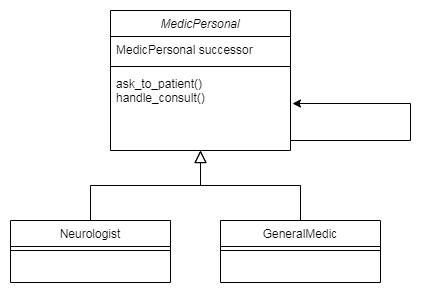

The diagram above was exported from draw.io. Its source (the exported page's mxGraphModel, read from the mxfile embedded in the PNG):
<mxGraphModel dx="806" dy="490" grid="1" gridSize="10" guides="1" tooltips="1" connect="1" arrows="1" fold="1" page="1" pageScale="1" pageWidth="827" pageHeight="1169" math="0" shadow="0">
  <root>
    <mxCell id="HzvFIiwKx5vb1SoeX-AF-0" />
    <mxCell id="HzvFIiwKx5vb1SoeX-AF-1" parent="HzvFIiwKx5vb1SoeX-AF-0" />
    <mxCell id="YapUcwewflW1gsBUMOKz-0" value="MedicPersonal" style="swimlane;fontStyle=2;align=center;verticalAlign=top;childLayout=stackLayout;horizontal=1;startSize=26;horizontalStack=0;resizeParent=1;resizeLast=0;collapsible=1;marginBottom=0;rounded=0;shadow=0;strokeWidth=1;" vertex="1" parent="HzvFIiwKx5vb1SoeX-AF-1">
      <mxGeometry x="220" y="60" width="180" height="140" as="geometry">
        <mxRectangle x="230" y="140" width="160" height="26" as="alternateBounds" />
      </mxGeometry>
    </mxCell>
    <mxCell id="YapUcwewflW1gsBUMOKz-1" value="MedicPersonal successor" style="text;align=left;verticalAlign=top;spacingLeft=4;spacingRight=4;overflow=hidden;rotatable=0;points=[[0,0.5],[1,0.5]];portConstraint=eastwest;" vertex="1" parent="YapUcwewflW1gsBUMOKz-0">
      <mxGeometry y="26" width="180" height="26" as="geometry" />
    </mxCell>
    <mxCell id="YapUcwewflW1gsBUMOKz-4" value="" style="line;html=1;strokeWidth=1;align=left;verticalAlign=middle;spacingTop=-1;spacingLeft=3;spacingRight=3;rotatable=0;labelPosition=right;points=[];portConstraint=eastwest;" vertex="1" parent="YapUcwewflW1gsBUMOKz-0">
      <mxGeometry y="52" width="180" height="8" as="geometry" />
    </mxCell>
    <mxCell id="YapUcwewflW1gsBUMOKz-5" value="ask_to_patient()&#10;handle_consult()" style="text;align=left;verticalAlign=top;spacingLeft=4;spacingRight=4;overflow=hidden;rotatable=0;points=[[0,0.5],[1,0.5]];portConstraint=eastwest;" vertex="1" parent="YapUcwewflW1gsBUMOKz-0">
      <mxGeometry y="60" width="180" height="52" as="geometry" />
    </mxCell>
    <mxCell id="YapUcwewflW1gsBUMOKz-6" style="edgeStyle=orthogonalEdgeStyle;rounded=0;orthogonalLoop=1;jettySize=auto;html=1;entryX=1.011;entryY=0.635;entryDx=0;entryDy=0;entryPerimeter=0;" edge="1" parent="YapUcwewflW1gsBUMOKz-0" source="YapUcwewflW1gsBUMOKz-0" target="YapUcwewflW1gsBUMOKz-5">
      <mxGeometry relative="1" as="geometry">
        <Array as="points">
          <mxPoint x="300" y="130" />
          <mxPoint x="300" y="93" />
        </Array>
      </mxGeometry>
    </mxCell>
    <mxCell id="qpA-LeTMMCLvnsJ7-t4A-0" value="Neurologist" style="swimlane;fontStyle=0;align=center;verticalAlign=top;childLayout=stackLayout;horizontal=1;startSize=26;horizontalStack=0;resizeParent=1;resizeLast=0;collapsible=1;marginBottom=0;rounded=0;shadow=0;strokeWidth=1;" vertex="1" parent="HzvFIiwKx5vb1SoeX-AF-1">
      <mxGeometry x="120" y="270" width="160" height="62" as="geometry">
        <mxRectangle x="130" y="380" width="160" height="26" as="alternateBounds" />
      </mxGeometry>
    </mxCell>
    <mxCell id="qpA-LeTMMCLvnsJ7-t4A-1" value="" style="line;html=1;strokeWidth=1;align=left;verticalAlign=middle;spacingTop=-1;spacingLeft=3;spacingRight=3;rotatable=0;labelPosition=right;points=[];portConstraint=eastwest;" vertex="1" parent="qpA-LeTMMCLvnsJ7-t4A-0">
      <mxGeometry y="26" width="160" height="8" as="geometry" />
    </mxCell>
    <mxCell id="qpA-LeTMMCLvnsJ7-t4A-2" value="" style="endArrow=block;endSize=10;endFill=0;shadow=0;strokeWidth=1;rounded=0;edgeStyle=elbowEdgeStyle;elbow=vertical;" edge="1" parent="HzvFIiwKx5vb1SoeX-AF-1" source="qpA-LeTMMCLvnsJ7-t4A-0">
      <mxGeometry width="160" relative="1" as="geometry">
        <mxPoint x="200" y="113" as="sourcePoint" />
        <mxPoint x="310" y="200" as="targetPoint" />
      </mxGeometry>
    </mxCell>
    <mxCell id="qpA-LeTMMCLvnsJ7-t4A-3" value="GeneralMedic" style="swimlane;fontStyle=0;align=center;verticalAlign=top;childLayout=stackLayout;horizontal=1;startSize=26;horizontalStack=0;resizeParent=1;resizeLast=0;collapsible=1;marginBottom=0;rounded=0;shadow=0;strokeWidth=1;" vertex="1" parent="HzvFIiwKx5vb1SoeX-AF-1">
      <mxGeometry x="330" y="270" width="160" height="62" as="geometry">
        <mxRectangle x="340" y="380" width="170" height="26" as="alternateBounds" />
      </mxGeometry>
    </mxCell>
    <mxCell id="qpA-LeTMMCLvnsJ7-t4A-4" value="" style="line;html=1;strokeWidth=1;align=left;verticalAlign=middle;spacingTop=-1;spacingLeft=3;spacingRight=3;rotatable=0;labelPosition=right;points=[];portConstraint=eastwest;" vertex="1" parent="qpA-LeTMMCLvnsJ7-t4A-3">
      <mxGeometry y="26" width="160" height="8" as="geometry" />
    </mxCell>
    <mxCell id="qpA-LeTMMCLvnsJ7-t4A-5" value="" style="endArrow=block;endSize=10;endFill=0;shadow=0;strokeWidth=1;rounded=0;edgeStyle=elbowEdgeStyle;elbow=vertical;" edge="1" parent="HzvFIiwKx5vb1SoeX-AF-1" source="qpA-LeTMMCLvnsJ7-t4A-3">
      <mxGeometry width="160" relative="1" as="geometry">
        <mxPoint x="210" y="283" as="sourcePoint" />
        <mxPoint x="310" y="200" as="targetPoint" />
      </mxGeometry>
    </mxCell>
  </root>
</mxGraphModel>